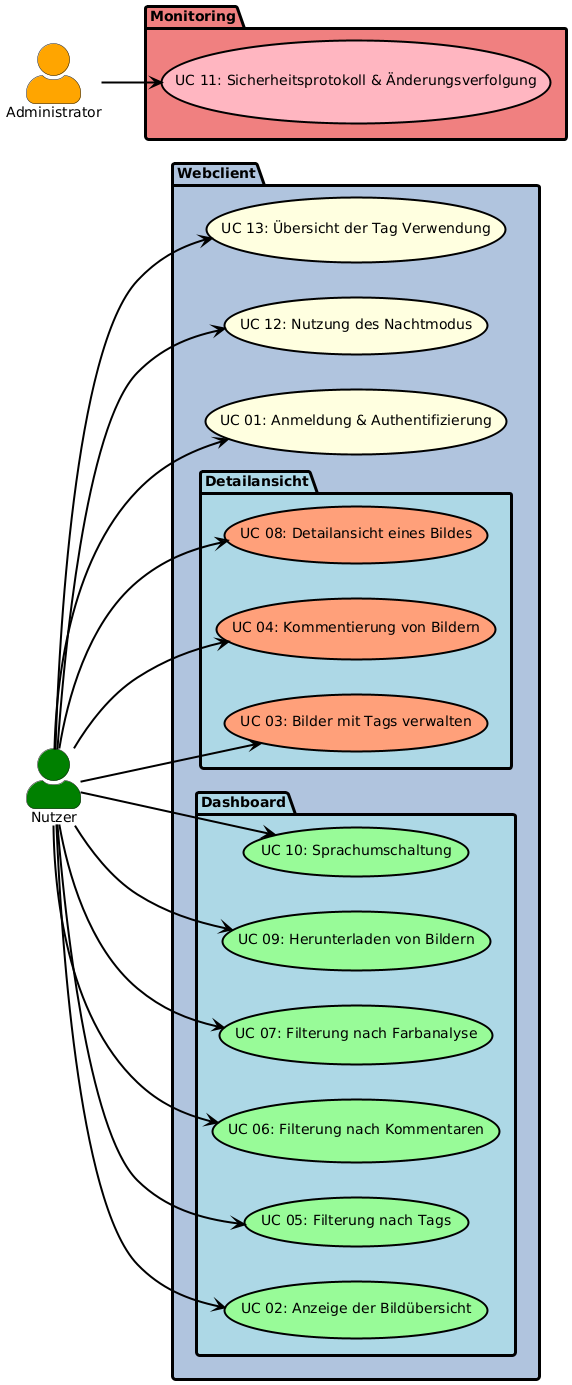

The diagram above was rendered by PlantUML. Its source (embedded in the PNG):
@startuml
left to right direction

skinparam actorStyle awesome
skinparam usecase {
    BackgroundColor LightYellow
    BorderColor Black
    BorderThickness 2
    FontSize 14
    FontColor Black
    RoundCorner 10
}
skinparam package {
    BackgroundColor LightSteelBlue
    BorderColor Black
    BorderThickness 3
    FontColor Black
    FontSize 14
}

' Farbliche Pfeile definieren
skinparam arrowThickness 2
skinparam arrowColor DarkGray

' Akteure definieren
actor "Nutzer" as Nutzer #Green
actor "Administrator" as Administrator #Orange

package "Webclient" #LightSteelBlue {
    usecase "UC 01: Anmeldung & Authentifizierung" as UC01 #LightYellow
    usecase "UC 12: Nutzung des Nachtmodus" as UC12 #LightYellow
    usecase "UC 13: Übersicht der Tag Verwendung" as UC13 #LightYellow

    package "Dashboard" #LightBlue {
        usecase "UC 02: Anzeige der Bildübersicht" as UC02 #PaleGreen
        usecase "UC 05: Filterung nach Tags" as UC05 #PaleGreen
        usecase "UC 06: Filterung nach Kommentaren" as UC06 #PaleGreen
        usecase "UC 07: Filterung nach Farbanalyse" as UC07 #PaleGreen
        usecase "UC 09: Herunterladen von Bildern" as UC09 #PaleGreen
        usecase "UC 10: Sprachumschaltung" as UC10 #PaleGreen
    }

    package "Detailansicht" #LightBlue {
        usecase "UC 03: Bilder mit Tags verwalten" as UC03 #LightSalmon
        usecase "UC 04: Kommentierung von Bildern" as UC04 #LightSalmon
        usecase "UC 08: Detailansicht eines Bildes" as UC08 #LightSalmon
    }
}

package "Monitoring" #LightCoral {
    usecase "UC 11: Sicherheitsprotokoll & Änderungsverfolgung" as UC11 #LightPink
}

' Verbindungen für Nutzer (nur Webclient)
Nutzer -[#black]-> UC01
Nutzer -[#black]-> UC02
Nutzer -[#black]-> UC03
Nutzer -[#black]-> UC04
Nutzer -[#black]-> UC05
Nutzer -[#black]-> UC06
Nutzer -[#black]-> UC07
Nutzer -[#black]-> UC08
Nutzer -[#black]-> UC09
Nutzer -[#black]-> UC10
Nutzer -[#black]-> UC12
Nutzer -[#black]-> UC13

' Verbindungen für Administrator (nur Monitoring)
Administrator -[#black]-> UC11
@enduml